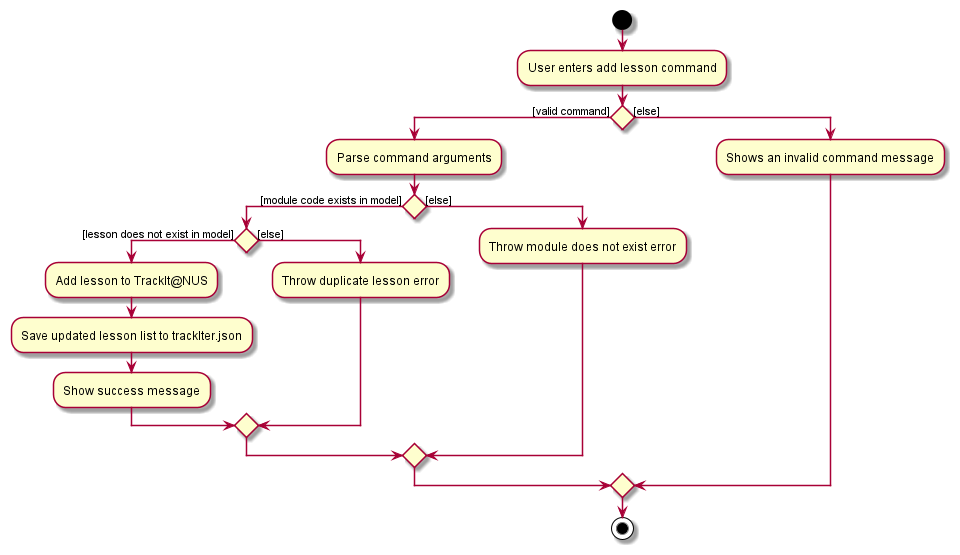

The diagram above was rendered by PlantUML. Its source (embedded in the PNG):
@startuml
start
:User enters add lesson command;

'Since the beta syntax does not support placing the condition outside the
'diamond we place it as the true branch instead.

if () then ([valid command])
    :Parse command arguments;
    if () then ([module code exists in model])
        if () then ([lesson does not exist in model])
            :Add lesson to TrackIt@NUS;
            :Save updated lesson list to trackIter.json;
            :Show success message;
        else ([else])
            :Throw duplicate lesson error;
        endif
    else ([else])
        :Throw module does not exist error;
    endif
else ([else])
    :Shows an invalid command message;
endif
stop
@enduml